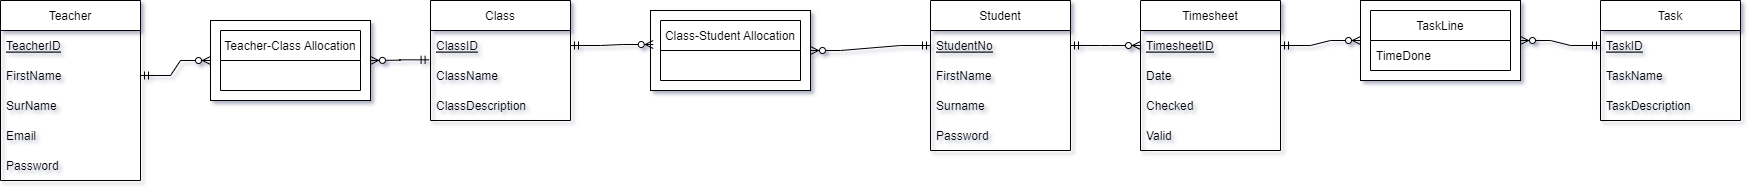

The diagram above was exported from draw.io. Its source (the exported page's mxGraphModel, read from the mxfile embedded in the PNG):
<mxGraphModel dx="782" dy="506" grid="1" gridSize="10" guides="1" tooltips="1" connect="1" arrows="1" fold="1" page="1" pageScale="1" pageWidth="850" pageHeight="1100" math="0" shadow="0">
  <root>
    <mxCell id="0" />
    <mxCell id="1" parent="0" />
    <mxCell id="SW5HAWpfVBlDbH1XXAeb-44" value="" style="rounded=0;whiteSpace=wrap;html=1;shadow=0;glass=0;labelBorderColor=none;fillColor=default;" vertex="1" parent="1">
      <mxGeometry x="250" y="100" width="160" height="80" as="geometry" />
    </mxCell>
    <mxCell id="SW5HAWpfVBlDbH1XXAeb-1" value="Teacher" style="swimlane;fontStyle=0;childLayout=stackLayout;horizontal=1;startSize=30;horizontalStack=0;resizeParent=1;resizeParentMax=0;resizeLast=0;collapsible=1;marginBottom=0;" vertex="1" parent="1">
      <mxGeometry x="40" y="80" width="140" height="180" as="geometry" />
    </mxCell>
    <mxCell id="SW5HAWpfVBlDbH1XXAeb-2" value="TeacherID" style="text;strokeColor=none;fillColor=none;align=left;verticalAlign=middle;spacingLeft=4;spacingRight=4;overflow=hidden;points=[[0,0.5],[1,0.5]];portConstraint=eastwest;rotatable=0;fontStyle=4" vertex="1" parent="SW5HAWpfVBlDbH1XXAeb-1">
      <mxGeometry y="30" width="140" height="30" as="geometry" />
    </mxCell>
    <mxCell id="SW5HAWpfVBlDbH1XXAeb-3" value="FirstName    " style="text;strokeColor=none;fillColor=none;align=left;verticalAlign=middle;spacingLeft=4;spacingRight=4;overflow=hidden;points=[[0,0.5],[1,0.5]];portConstraint=eastwest;rotatable=0;" vertex="1" parent="SW5HAWpfVBlDbH1XXAeb-1">
      <mxGeometry y="60" width="140" height="30" as="geometry" />
    </mxCell>
    <mxCell id="SW5HAWpfVBlDbH1XXAeb-4" value="SurName" style="text;strokeColor=none;fillColor=none;align=left;verticalAlign=middle;spacingLeft=4;spacingRight=4;overflow=hidden;points=[[0,0.5],[1,0.5]];portConstraint=eastwest;rotatable=0;" vertex="1" parent="SW5HAWpfVBlDbH1XXAeb-1">
      <mxGeometry y="90" width="140" height="30" as="geometry" />
    </mxCell>
    <mxCell id="SW5HAWpfVBlDbH1XXAeb-8" value="Email    " style="text;strokeColor=none;fillColor=none;align=left;verticalAlign=middle;spacingLeft=4;spacingRight=4;overflow=hidden;points=[[0,0.5],[1,0.5]];portConstraint=eastwest;rotatable=0;" vertex="1" parent="SW5HAWpfVBlDbH1XXAeb-1">
      <mxGeometry y="120" width="140" height="30" as="geometry" />
    </mxCell>
    <mxCell id="SW5HAWpfVBlDbH1XXAeb-7" value="Password" style="text;strokeColor=none;fillColor=none;align=left;verticalAlign=middle;spacingLeft=4;spacingRight=4;overflow=hidden;points=[[0,0.5],[1,0.5]];portConstraint=eastwest;rotatable=0;" vertex="1" parent="SW5HAWpfVBlDbH1XXAeb-1">
      <mxGeometry y="150" width="140" height="30" as="geometry" />
    </mxCell>
    <mxCell id="SW5HAWpfVBlDbH1XXAeb-9" value="Teacher-Class Allocation" style="swimlane;fontStyle=0;childLayout=stackLayout;horizontal=1;startSize=30;horizontalStack=0;resizeParent=1;resizeParentMax=0;resizeLast=0;collapsible=1;marginBottom=0;" vertex="1" parent="1">
      <mxGeometry x="260" y="110" width="140" height="60" as="geometry" />
    </mxCell>
    <mxCell id="SW5HAWpfVBlDbH1XXAeb-13" value="Class" style="swimlane;fontStyle=0;childLayout=stackLayout;horizontal=1;startSize=30;horizontalStack=0;resizeParent=1;resizeParentMax=0;resizeLast=0;collapsible=1;marginBottom=0;" vertex="1" parent="1">
      <mxGeometry x="470" y="80" width="140" height="120" as="geometry" />
    </mxCell>
    <mxCell id="SW5HAWpfVBlDbH1XXAeb-14" value="ClassID" style="text;strokeColor=none;fillColor=none;align=left;verticalAlign=middle;spacingLeft=4;spacingRight=4;overflow=hidden;points=[[0,0.5],[1,0.5]];portConstraint=eastwest;rotatable=0;fontStyle=4" vertex="1" parent="SW5HAWpfVBlDbH1XXAeb-13">
      <mxGeometry y="30" width="140" height="30" as="geometry" />
    </mxCell>
    <mxCell id="SW5HAWpfVBlDbH1XXAeb-15" value="ClassName" style="text;strokeColor=none;fillColor=none;align=left;verticalAlign=middle;spacingLeft=4;spacingRight=4;overflow=hidden;points=[[0,0.5],[1,0.5]];portConstraint=eastwest;rotatable=0;" vertex="1" parent="SW5HAWpfVBlDbH1XXAeb-13">
      <mxGeometry y="60" width="140" height="30" as="geometry" />
    </mxCell>
    <mxCell id="SW5HAWpfVBlDbH1XXAeb-16" value="ClassDescription" style="text;strokeColor=none;fillColor=none;align=left;verticalAlign=middle;spacingLeft=4;spacingRight=4;overflow=hidden;points=[[0,0.5],[1,0.5]];portConstraint=eastwest;rotatable=0;" vertex="1" parent="SW5HAWpfVBlDbH1XXAeb-13">
      <mxGeometry y="90" width="140" height="30" as="geometry" />
    </mxCell>
    <mxCell id="SW5HAWpfVBlDbH1XXAeb-21" value="Student" style="swimlane;fontStyle=0;childLayout=stackLayout;horizontal=1;startSize=30;horizontalStack=0;resizeParent=1;resizeParentMax=0;resizeLast=0;collapsible=1;marginBottom=0;" vertex="1" parent="1">
      <mxGeometry x="970" y="80" width="140" height="150" as="geometry" />
    </mxCell>
    <mxCell id="SW5HAWpfVBlDbH1XXAeb-23" value="StudentNo" style="text;strokeColor=none;fillColor=none;align=left;verticalAlign=middle;spacingLeft=4;spacingRight=4;overflow=hidden;points=[[0,0.5],[1,0.5]];portConstraint=eastwest;rotatable=0;fontStyle=4" vertex="1" parent="SW5HAWpfVBlDbH1XXAeb-21">
      <mxGeometry y="30" width="140" height="30" as="geometry" />
    </mxCell>
    <mxCell id="SW5HAWpfVBlDbH1XXAeb-24" value="FirstName" style="text;strokeColor=none;fillColor=none;align=left;verticalAlign=middle;spacingLeft=4;spacingRight=4;overflow=hidden;points=[[0,0.5],[1,0.5]];portConstraint=eastwest;rotatable=0;" vertex="1" parent="SW5HAWpfVBlDbH1XXAeb-21">
      <mxGeometry y="60" width="140" height="30" as="geometry" />
    </mxCell>
    <mxCell id="SW5HAWpfVBlDbH1XXAeb-26" value="Surname" style="text;strokeColor=none;fillColor=none;align=left;verticalAlign=middle;spacingLeft=4;spacingRight=4;overflow=hidden;points=[[0,0.5],[1,0.5]];portConstraint=eastwest;rotatable=0;" vertex="1" parent="SW5HAWpfVBlDbH1XXAeb-21">
      <mxGeometry y="90" width="140" height="30" as="geometry" />
    </mxCell>
    <mxCell id="SW5HAWpfVBlDbH1XXAeb-25" value="Password" style="text;strokeColor=none;fillColor=none;align=left;verticalAlign=middle;spacingLeft=4;spacingRight=4;overflow=hidden;points=[[0,0.5],[1,0.5]];portConstraint=eastwest;rotatable=0;" vertex="1" parent="SW5HAWpfVBlDbH1XXAeb-21">
      <mxGeometry y="120" width="140" height="30" as="geometry" />
    </mxCell>
    <mxCell id="SW5HAWpfVBlDbH1XXAeb-27" value="Timesheet" style="swimlane;fontStyle=0;childLayout=stackLayout;horizontal=1;startSize=30;horizontalStack=0;resizeParent=1;resizeParentMax=0;resizeLast=0;collapsible=1;marginBottom=0;" vertex="1" parent="1">
      <mxGeometry x="1180" y="80" width="140" height="150" as="geometry" />
    </mxCell>
    <mxCell id="SW5HAWpfVBlDbH1XXAeb-28" value="TimesheetID" style="text;strokeColor=none;fillColor=none;align=left;verticalAlign=middle;spacingLeft=4;spacingRight=4;overflow=hidden;points=[[0,0.5],[1,0.5]];portConstraint=eastwest;rotatable=0;fontStyle=4" vertex="1" parent="SW5HAWpfVBlDbH1XXAeb-27">
      <mxGeometry y="30" width="140" height="30" as="geometry" />
    </mxCell>
    <mxCell id="SW5HAWpfVBlDbH1XXAeb-29" value="Date" style="text;strokeColor=none;fillColor=none;align=left;verticalAlign=middle;spacingLeft=4;spacingRight=4;overflow=hidden;points=[[0,0.5],[1,0.5]];portConstraint=eastwest;rotatable=0;" vertex="1" parent="SW5HAWpfVBlDbH1XXAeb-27">
      <mxGeometry y="60" width="140" height="30" as="geometry" />
    </mxCell>
    <mxCell id="SW5HAWpfVBlDbH1XXAeb-30" value="Checked" style="text;strokeColor=none;fillColor=none;align=left;verticalAlign=middle;spacingLeft=4;spacingRight=4;overflow=hidden;points=[[0,0.5],[1,0.5]];portConstraint=eastwest;rotatable=0;" vertex="1" parent="SW5HAWpfVBlDbH1XXAeb-27">
      <mxGeometry y="90" width="140" height="30" as="geometry" />
    </mxCell>
    <mxCell id="SW5HAWpfVBlDbH1XXAeb-31" value="Valid" style="text;strokeColor=none;fillColor=none;align=left;verticalAlign=middle;spacingLeft=4;spacingRight=4;overflow=hidden;points=[[0,0.5],[1,0.5]];portConstraint=eastwest;rotatable=0;" vertex="1" parent="SW5HAWpfVBlDbH1XXAeb-27">
      <mxGeometry y="120" width="140" height="30" as="geometry" />
    </mxCell>
    <mxCell id="SW5HAWpfVBlDbH1XXAeb-32" value="Task" style="swimlane;fontStyle=0;childLayout=stackLayout;horizontal=1;startSize=30;horizontalStack=0;resizeParent=1;resizeParentMax=0;resizeLast=0;collapsible=1;marginBottom=0;labelBorderColor=none;swimlaneLine=1;glass=0;shadow=0;fillColor=default;" vertex="1" parent="1">
      <mxGeometry x="1640" y="80" width="140" height="120" as="geometry" />
    </mxCell>
    <mxCell id="SW5HAWpfVBlDbH1XXAeb-33" value="TaskID" style="text;strokeColor=none;fillColor=none;align=left;verticalAlign=middle;spacingLeft=4;spacingRight=4;overflow=hidden;points=[[0,0.5],[1,0.5]];portConstraint=eastwest;rotatable=0;labelBorderColor=none;fontStyle=4" vertex="1" parent="SW5HAWpfVBlDbH1XXAeb-32">
      <mxGeometry y="30" width="140" height="30" as="geometry" />
    </mxCell>
    <mxCell id="SW5HAWpfVBlDbH1XXAeb-34" value="TaskName" style="text;strokeColor=none;fillColor=none;align=left;verticalAlign=middle;spacingLeft=4;spacingRight=4;overflow=hidden;points=[[0,0.5],[1,0.5]];portConstraint=eastwest;rotatable=0;labelBorderColor=none;" vertex="1" parent="SW5HAWpfVBlDbH1XXAeb-32">
      <mxGeometry y="60" width="140" height="30" as="geometry" />
    </mxCell>
    <mxCell id="SW5HAWpfVBlDbH1XXAeb-35" value="TaskDescription" style="text;strokeColor=none;fillColor=none;align=left;verticalAlign=middle;spacingLeft=4;spacingRight=4;overflow=hidden;points=[[0,0.5],[1,0.5]];portConstraint=eastwest;rotatable=0;labelBorderColor=none;" vertex="1" parent="SW5HAWpfVBlDbH1XXAeb-32">
      <mxGeometry y="90" width="140" height="30" as="geometry" />
    </mxCell>
    <mxCell id="SW5HAWpfVBlDbH1XXAeb-40" value="" style="edgeStyle=entityRelationEdgeStyle;fontSize=12;html=1;endArrow=ERzeroToMany;startArrow=ERmandOne;rounded=0;exitX=1;exitY=0.5;exitDx=0;exitDy=0;entryX=0;entryY=0.5;entryDx=0;entryDy=0;" edge="1" parent="1" source="SW5HAWpfVBlDbH1XXAeb-3" target="SW5HAWpfVBlDbH1XXAeb-44">
      <mxGeometry width="100" height="100" relative="1" as="geometry">
        <mxPoint x="200" y="390" as="sourcePoint" />
        <mxPoint x="240" y="140" as="targetPoint" />
      </mxGeometry>
    </mxCell>
    <mxCell id="SW5HAWpfVBlDbH1XXAeb-41" value="" style="edgeStyle=entityRelationEdgeStyle;fontSize=12;html=1;endArrow=ERzeroToMany;startArrow=ERmandOne;rounded=0;exitX=-0.01;exitY=-0.022;exitDx=0;exitDy=0;exitPerimeter=0;" edge="1" parent="1" source="SW5HAWpfVBlDbH1XXAeb-15" target="SW5HAWpfVBlDbH1XXAeb-44">
      <mxGeometry width="100" height="100" relative="1" as="geometry">
        <mxPoint x="500" y="210" as="sourcePoint" />
        <mxPoint x="440" y="340" as="targetPoint" />
      </mxGeometry>
    </mxCell>
    <mxCell id="SW5HAWpfVBlDbH1XXAeb-46" value="" style="group" vertex="1" connectable="0" parent="1">
      <mxGeometry x="690" y="90" width="160" height="80" as="geometry" />
    </mxCell>
    <mxCell id="SW5HAWpfVBlDbH1XXAeb-45" value="" style="rounded=0;whiteSpace=wrap;html=1;shadow=0;glass=0;labelBorderColor=none;fillColor=default;" vertex="1" parent="SW5HAWpfVBlDbH1XXAeb-46">
      <mxGeometry width="160" height="80" as="geometry" />
    </mxCell>
    <mxCell id="SW5HAWpfVBlDbH1XXAeb-17" value="Class-Student Allocation" style="swimlane;fontStyle=0;childLayout=stackLayout;horizontal=1;startSize=30;horizontalStack=0;resizeParent=1;resizeParentMax=0;resizeLast=0;collapsible=1;marginBottom=0;" vertex="1" parent="SW5HAWpfVBlDbH1XXAeb-46">
      <mxGeometry x="10" y="10" width="140" height="60" as="geometry" />
    </mxCell>
    <mxCell id="SW5HAWpfVBlDbH1XXAeb-48" value="" style="group" vertex="1" connectable="0" parent="1">
      <mxGeometry x="1400" y="80" width="160" height="80" as="geometry" />
    </mxCell>
    <mxCell id="SW5HAWpfVBlDbH1XXAeb-47" value="" style="rounded=0;whiteSpace=wrap;html=1;shadow=0;glass=0;labelBorderColor=none;fillColor=default;" vertex="1" parent="SW5HAWpfVBlDbH1XXAeb-48">
      <mxGeometry width="160" height="80" as="geometry" />
    </mxCell>
    <mxCell id="SW5HAWpfVBlDbH1XXAeb-36" value="TaskLine" style="swimlane;fontStyle=0;childLayout=stackLayout;horizontal=1;startSize=30;horizontalStack=0;resizeParent=1;resizeParentMax=0;resizeLast=0;collapsible=1;marginBottom=0;shadow=0;glass=0;labelBorderColor=none;fillColor=default;" vertex="1" parent="SW5HAWpfVBlDbH1XXAeb-48">
      <mxGeometry x="10" y="10" width="140" height="60" as="geometry" />
    </mxCell>
    <mxCell id="SW5HAWpfVBlDbH1XXAeb-37" value="TimeDone" style="text;strokeColor=none;fillColor=none;align=left;verticalAlign=middle;spacingLeft=4;spacingRight=4;overflow=hidden;points=[[0,0.5],[1,0.5]];portConstraint=eastwest;rotatable=0;shadow=0;glass=0;labelBorderColor=none;" vertex="1" parent="SW5HAWpfVBlDbH1XXAeb-36">
      <mxGeometry y="30" width="140" height="30" as="geometry" />
    </mxCell>
    <mxCell id="SW5HAWpfVBlDbH1XXAeb-49" value="" style="edgeStyle=entityRelationEdgeStyle;fontSize=12;html=1;endArrow=ERzeroToMany;startArrow=ERmandOne;rounded=0;exitX=1;exitY=0.5;exitDx=0;exitDy=0;entryX=0.017;entryY=0.425;entryDx=0;entryDy=0;entryPerimeter=0;" edge="1" parent="1" source="SW5HAWpfVBlDbH1XXAeb-14" target="SW5HAWpfVBlDbH1XXAeb-45">
      <mxGeometry width="100" height="100" relative="1" as="geometry">
        <mxPoint x="670" y="330" as="sourcePoint" />
        <mxPoint x="770" y="230" as="targetPoint" />
      </mxGeometry>
    </mxCell>
    <mxCell id="SW5HAWpfVBlDbH1XXAeb-50" value="" style="edgeStyle=entityRelationEdgeStyle;fontSize=12;html=1;endArrow=ERzeroToMany;startArrow=ERmandOne;rounded=0;entryX=1;entryY=0.5;entryDx=0;entryDy=0;exitX=0;exitY=0.5;exitDx=0;exitDy=0;" edge="1" parent="1" source="SW5HAWpfVBlDbH1XXAeb-23" target="SW5HAWpfVBlDbH1XXAeb-45">
      <mxGeometry width="100" height="100" relative="1" as="geometry">
        <mxPoint x="900" y="330" as="sourcePoint" />
        <mxPoint x="1000" y="230" as="targetPoint" />
      </mxGeometry>
    </mxCell>
    <mxCell id="SW5HAWpfVBlDbH1XXAeb-51" value="" style="edgeStyle=entityRelationEdgeStyle;fontSize=12;html=1;endArrow=ERzeroToMany;startArrow=ERmandOne;rounded=0;entryX=0;entryY=0.5;entryDx=0;entryDy=0;exitX=1;exitY=0.5;exitDx=0;exitDy=0;" edge="1" parent="1" source="SW5HAWpfVBlDbH1XXAeb-23" target="SW5HAWpfVBlDbH1XXAeb-28">
      <mxGeometry width="100" height="100" relative="1" as="geometry">
        <mxPoint x="900" y="330" as="sourcePoint" />
        <mxPoint x="1000" y="230" as="targetPoint" />
      </mxGeometry>
    </mxCell>
    <mxCell id="SW5HAWpfVBlDbH1XXAeb-53" value="" style="edgeStyle=entityRelationEdgeStyle;fontSize=12;html=1;endArrow=ERzeroToMany;startArrow=ERmandOne;rounded=0;exitX=1;exitY=0.5;exitDx=0;exitDy=0;entryX=0;entryY=0.5;entryDx=0;entryDy=0;" edge="1" parent="1" source="SW5HAWpfVBlDbH1XXAeb-28" target="SW5HAWpfVBlDbH1XXAeb-47">
      <mxGeometry width="100" height="100" relative="1" as="geometry">
        <mxPoint x="1590" y="330" as="sourcePoint" />
        <mxPoint x="1690" y="230" as="targetPoint" />
      </mxGeometry>
    </mxCell>
    <mxCell id="SW5HAWpfVBlDbH1XXAeb-54" value="" style="edgeStyle=entityRelationEdgeStyle;fontSize=12;html=1;endArrow=ERzeroToMany;startArrow=ERmandOne;rounded=0;entryX=1;entryY=0.5;entryDx=0;entryDy=0;exitX=0;exitY=0.5;exitDx=0;exitDy=0;" edge="1" parent="1" source="SW5HAWpfVBlDbH1XXAeb-33" target="SW5HAWpfVBlDbH1XXAeb-47">
      <mxGeometry width="100" height="100" relative="1" as="geometry">
        <mxPoint x="1360" y="330" as="sourcePoint" />
        <mxPoint x="1460" y="230" as="targetPoint" />
      </mxGeometry>
    </mxCell>
  </root>
</mxGraphModel>